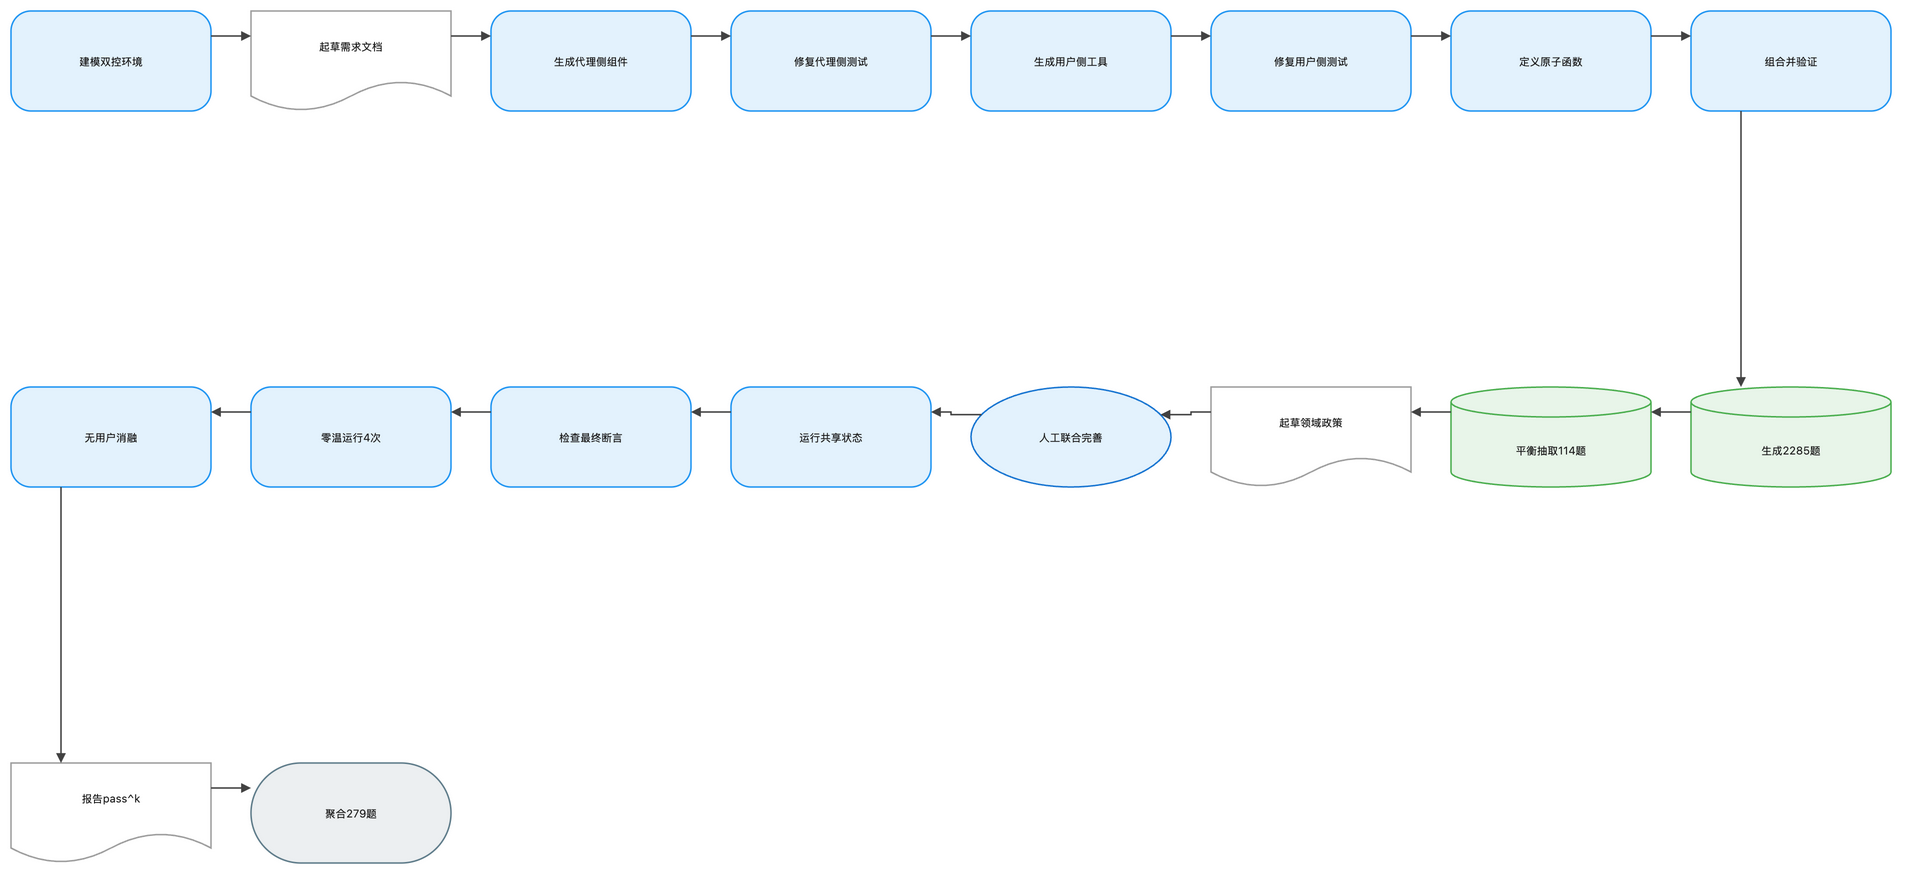

The diagram above was exported from draw.io. Its source (the exported page's mxGraphModel, read from the mxfile embedded in the PNG):
<mxGraphModel dx="1120" dy="720" grid="1" gridSize="8" guides="1" tooltips="1" connect="1" arrows="1" fold="1" page="1" pageScale="1" pageWidth="1888" pageHeight="928" math="1" background="#FFFFFF">
  <root>
    <mxCell id="0" />
    <mxCell id="1" parent="0" />
    <mxCell id="2" value="建模双控环境" style="rounded=1;arcSize=20;html=1;whiteSpace=wrap;fillColor=#E3F2FD;strokeColor=#2196F3;strokeWidth=1.5;fontColor=#212121;fontSize=11;fontFamily=Inter, Roboto, system-ui, -apple-system, sans-serif;verticalAlign=middle;align=center" vertex="1" parent="1">
      <mxGeometry x="-72" y="-8" width="200" height="100" as="geometry" />
    </mxCell>
    <mxCell id="3" value="起草需求文档" style="shape=document;boundedLbl=1;html=1;whiteSpace=wrap;fillColor=#FFFFFF;strokeColor=#9E9E9E;strokeWidth=1.5;fontColor=#212121;fontSize=11;fontFamily=Inter, Roboto, system-ui, -apple-system, sans-serif;verticalAlign=middle;align=center" vertex="1" parent="1">
      <mxGeometry x="168" y="-8" width="200" height="100" as="geometry" />
    </mxCell>
    <mxCell id="4" value="生成代理侧组件" style="rounded=1;arcSize=20;html=1;whiteSpace=wrap;fillColor=#E3F2FD;strokeColor=#2196F3;strokeWidth=1.5;fontColor=#212121;fontSize=11;fontFamily=Inter, Roboto, system-ui, -apple-system, sans-serif;verticalAlign=middle;align=center" vertex="1" parent="1">
      <mxGeometry x="408" y="-8" width="200" height="100" as="geometry" />
    </mxCell>
    <mxCell id="5" value="修复代理侧测试" style="rounded=1;arcSize=20;html=1;whiteSpace=wrap;fillColor=#E3F2FD;strokeColor=#2196F3;strokeWidth=1.5;fontColor=#212121;fontSize=11;fontFamily=Inter, Roboto, system-ui, -apple-system, sans-serif;verticalAlign=middle;align=center" vertex="1" parent="1">
      <mxGeometry x="648" y="-8" width="200" height="100" as="geometry" />
    </mxCell>
    <mxCell id="6" value="生成用户侧工具" style="rounded=1;arcSize=20;html=1;whiteSpace=wrap;fillColor=#E3F2FD;strokeColor=#2196F3;strokeWidth=1.5;fontColor=#212121;fontSize=11;fontFamily=Inter, Roboto, system-ui, -apple-system, sans-serif;verticalAlign=middle;align=center" vertex="1" parent="1">
      <mxGeometry x="888" y="-8" width="200" height="100" as="geometry" />
    </mxCell>
    <mxCell id="7" value="修复用户侧测试" style="rounded=1;arcSize=20;html=1;whiteSpace=wrap;fillColor=#E3F2FD;strokeColor=#2196F3;strokeWidth=1.5;fontColor=#212121;fontSize=11;fontFamily=Inter, Roboto, system-ui, -apple-system, sans-serif;verticalAlign=middle;align=center" vertex="1" parent="1">
      <mxGeometry x="1128" y="-8" width="200" height="100" as="geometry" />
    </mxCell>
    <mxCell id="8" value="定义原子函数" style="rounded=1;arcSize=20;html=1;whiteSpace=wrap;fillColor=#E3F2FD;strokeColor=#2196F3;strokeWidth=1.5;fontColor=#212121;fontSize=11;fontFamily=Inter, Roboto, system-ui, -apple-system, sans-serif;verticalAlign=middle;align=center" vertex="1" parent="1">
      <mxGeometry x="1368" y="-8" width="200" height="100" as="geometry" />
    </mxCell>
    <mxCell id="9" value="组合并验证" style="rounded=1;arcSize=20;html=1;whiteSpace=wrap;fillColor=#E3F2FD;strokeColor=#2196F3;strokeWidth=1.5;fontColor=#212121;fontSize=11;fontFamily=Inter, Roboto, system-ui, -apple-system, sans-serif;verticalAlign=middle;align=center" vertex="1" parent="1">
      <mxGeometry x="1608" y="-8" width="200" height="100" as="geometry" />
    </mxCell>
    <mxCell id="10" value="生成2285题" style="shape=cylinder3;boundedLbl=1;backgroundOutline=1;size=15;html=1;whiteSpace=wrap;fillColor=#E8F5E9;strokeColor=#4CAF50;strokeWidth=1.5;fontColor=#212121;fontSize=11;fontFamily=Inter, Roboto, system-ui, -apple-system, sans-serif;verticalAlign=middle;align=center" vertex="1" parent="1">
      <mxGeometry x="1608" y="368" width="200" height="100" as="geometry" />
    </mxCell>
    <mxCell id="11" value="平衡抽取114题" style="shape=cylinder3;boundedLbl=1;backgroundOutline=1;size=15;html=1;whiteSpace=wrap;fillColor=#E8F5E9;strokeColor=#4CAF50;strokeWidth=1.5;fontColor=#212121;fontSize=11;fontFamily=Inter, Roboto, system-ui, -apple-system, sans-serif;verticalAlign=middle;align=center" vertex="1" parent="1">
      <mxGeometry x="1368" y="368" width="200" height="100" as="geometry" />
    </mxCell>
    <mxCell id="12" value="起草领域政策" style="shape=document;boundedLbl=1;html=1;whiteSpace=wrap;fillColor=#FFFFFF;strokeColor=#9E9E9E;strokeWidth=1.5;fontColor=#212121;fontSize=11;fontFamily=Inter, Roboto, system-ui, -apple-system, sans-serif;verticalAlign=middle;align=center" vertex="1" parent="1">
      <mxGeometry x="1128" y="368" width="200" height="100" as="geometry" />
    </mxCell>
    <mxCell id="13" value="人工联合完善" style="ellipse;html=1;whiteSpace=wrap;fillColor=#E3F2FD;strokeColor=#1976D2;strokeWidth=1.5;fontColor=#212121;fontSize=11;fontFamily=Inter, Roboto, system-ui, -apple-system, sans-serif;verticalAlign=middle;align=center" vertex="1" parent="1">
      <mxGeometry x="888" y="368" width="200" height="100" as="geometry" />
    </mxCell>
    <mxCell id="14" value="运行共享状态" style="rounded=1;arcSize=20;html=1;whiteSpace=wrap;fillColor=#E3F2FD;strokeColor=#2196F3;strokeWidth=1.5;fontColor=#212121;fontSize=11;fontFamily=Inter, Roboto, system-ui, -apple-system, sans-serif;verticalAlign=middle;align=center" vertex="1" parent="1">
      <mxGeometry x="648" y="368" width="200" height="100" as="geometry" />
    </mxCell>
    <mxCell id="15" value="检查最终断言" style="rounded=1;arcSize=20;html=1;whiteSpace=wrap;fillColor=#E3F2FD;strokeColor=#2196F3;strokeWidth=1.5;fontColor=#212121;fontSize=11;fontFamily=Inter, Roboto, system-ui, -apple-system, sans-serif;verticalAlign=middle;align=center" vertex="1" parent="1">
      <mxGeometry x="408" y="368" width="200" height="100" as="geometry" />
    </mxCell>
    <mxCell id="16" value="零温运行4次" style="rounded=1;arcSize=20;html=1;whiteSpace=wrap;fillColor=#E3F2FD;strokeColor=#2196F3;strokeWidth=1.5;fontColor=#212121;fontSize=11;fontFamily=Inter, Roboto, system-ui, -apple-system, sans-serif;verticalAlign=middle;align=center" vertex="1" parent="1">
      <mxGeometry x="168" y="368" width="200" height="100" as="geometry" />
    </mxCell>
    <mxCell id="17" value="无用户消融" style="rounded=1;arcSize=20;html=1;whiteSpace=wrap;fillColor=#E3F2FD;strokeColor=#2196F3;strokeWidth=1.5;fontColor=#212121;fontSize=11;fontFamily=Inter, Roboto, system-ui, -apple-system, sans-serif;verticalAlign=middle;align=center" vertex="1" parent="1">
      <mxGeometry x="-72" y="368" width="200" height="100" as="geometry" />
    </mxCell>
    <mxCell id="18" value="报告pass^k" style="shape=document;boundedLbl=1;html=1;whiteSpace=wrap;fillColor=#FFFFFF;strokeColor=#9E9E9E;strokeWidth=1.5;fontColor=#212121;fontSize=11;fontFamily=Inter, Roboto, system-ui, -apple-system, sans-serif;verticalAlign=middle;align=center" vertex="1" parent="1">
      <mxGeometry x="-72" y="744" width="200" height="100" as="geometry" />
    </mxCell>
    <mxCell id="19" value="聚合279题" style="rounded=1;arcSize=50;html=1;whiteSpace=wrap;fillColor=#ECEFF1;strokeColor=#607D8B;strokeWidth=1.5;fontColor=#212121;fontSize=11;fontFamily=Inter, Roboto, system-ui, -apple-system, sans-serif;verticalAlign=middle;align=center" vertex="1" parent="1">
      <mxGeometry x="168" y="744" width="200" height="100" as="geometry" />
    </mxCell>
    <mxCell id="20" value="" style="edgeStyle=orthogonalEdgeStyle;rounded=0;orthogonalLoop=1;jettySize=auto;html=1;strokeColor=#424242;strokeWidth=1.5;endArrow=block;endFill=1;exitX=1;exitY=0.25;exitDx=0;exitDy=0;entryX=0;entryY=0.25;entryDx=0;entryDy=0;jumpStyle=arc;jumpSize=8" edge="1" parent="1" source="2" target="3">
      <mxGeometry relative="1" as="geometry" />
    </mxCell>
    <mxCell id="21" value="" style="edgeStyle=orthogonalEdgeStyle;rounded=0;orthogonalLoop=1;jettySize=auto;html=1;strokeColor=#424242;strokeWidth=1.5;endArrow=block;endFill=1;exitX=1;exitY=0.25;exitDx=0;exitDy=0;entryX=0;entryY=0.25;entryDx=0;entryDy=0;jumpStyle=arc;jumpSize=8" edge="1" parent="1" source="3" target="4">
      <mxGeometry relative="1" as="geometry" />
    </mxCell>
    <mxCell id="22" value="" style="edgeStyle=orthogonalEdgeStyle;rounded=0;orthogonalLoop=1;jettySize=auto;html=1;strokeColor=#424242;strokeWidth=1.5;endArrow=block;endFill=1;exitX=1;exitY=0.25;exitDx=0;exitDy=0;entryX=0;entryY=0.25;entryDx=0;entryDy=0;jumpStyle=arc;jumpSize=8" edge="1" parent="1" source="4" target="5">
      <mxGeometry relative="1" as="geometry" />
    </mxCell>
    <mxCell id="23" value="" style="edgeStyle=orthogonalEdgeStyle;rounded=0;orthogonalLoop=1;jettySize=auto;html=1;strokeColor=#424242;strokeWidth=1.5;endArrow=block;endFill=1;exitX=1;exitY=0.25;exitDx=0;exitDy=0;entryX=0;entryY=0.25;entryDx=0;entryDy=0;jumpStyle=arc;jumpSize=8" edge="1" parent="1" source="5" target="6">
      <mxGeometry relative="1" as="geometry" />
    </mxCell>
    <mxCell id="24" value="" style="edgeStyle=orthogonalEdgeStyle;rounded=0;orthogonalLoop=1;jettySize=auto;html=1;strokeColor=#424242;strokeWidth=1.5;endArrow=block;endFill=1;exitX=1;exitY=0.25;exitDx=0;exitDy=0;entryX=0;entryY=0.25;entryDx=0;entryDy=0;jumpStyle=arc;jumpSize=8" edge="1" parent="1" source="6" target="7">
      <mxGeometry relative="1" as="geometry" />
    </mxCell>
    <mxCell id="25" value="" style="edgeStyle=orthogonalEdgeStyle;rounded=0;orthogonalLoop=1;jettySize=auto;html=1;strokeColor=#424242;strokeWidth=1.5;endArrow=block;endFill=1;exitX=1;exitY=0.25;exitDx=0;exitDy=0;entryX=0;entryY=0.25;entryDx=0;entryDy=0;jumpStyle=arc;jumpSize=8" edge="1" parent="1" source="7" target="8">
      <mxGeometry relative="1" as="geometry" />
    </mxCell>
    <mxCell id="26" value="" style="edgeStyle=orthogonalEdgeStyle;rounded=0;orthogonalLoop=1;jettySize=auto;html=1;strokeColor=#424242;strokeWidth=1.5;endArrow=block;endFill=1;exitX=1;exitY=0.25;exitDx=0;exitDy=0;entryX=0;entryY=0.25;entryDx=0;entryDy=0;jumpStyle=arc;jumpSize=8" edge="1" parent="1" source="8" target="9">
      <mxGeometry relative="1" as="geometry" />
    </mxCell>
    <mxCell id="27" value="" style="edgeStyle=orthogonalEdgeStyle;rounded=0;orthogonalLoop=1;jettySize=auto;html=1;strokeColor=#424242;strokeWidth=1.5;endArrow=block;endFill=1;exitX=0.25;exitY=1;exitDx=0;exitDy=0;entryX=0.25;entryY=0;entryDx=0;entryDy=0;jumpStyle=arc;jumpSize=8" edge="1" parent="1" source="9" target="10">
      <mxGeometry relative="1" as="geometry" />
    </mxCell>
    <mxCell id="28" value="" style="edgeStyle=orthogonalEdgeStyle;rounded=0;orthogonalLoop=1;jettySize=auto;html=1;strokeColor=#424242;strokeWidth=1.5;endArrow=block;endFill=1;exitX=0;exitY=0.25;exitDx=0;exitDy=0;entryX=1;entryY=0.25;entryDx=0;entryDy=0;jumpStyle=arc;jumpSize=8" edge="1" parent="1" source="10" target="11">
      <mxGeometry relative="1" as="geometry" />
    </mxCell>
    <mxCell id="29" value="" style="edgeStyle=orthogonalEdgeStyle;rounded=0;orthogonalLoop=1;jettySize=auto;html=1;strokeColor=#424242;strokeWidth=1.5;endArrow=block;endFill=1;exitX=0;exitY=0.25;exitDx=0;exitDy=0;entryX=1;entryY=0.25;entryDx=0;entryDy=0;jumpStyle=arc;jumpSize=8" edge="1" parent="1" source="11" target="12">
      <mxGeometry relative="1" as="geometry" />
    </mxCell>
    <mxCell id="30" value="" style="edgeStyle=orthogonalEdgeStyle;rounded=0;orthogonalLoop=1;jettySize=auto;html=1;strokeColor=#424242;strokeWidth=1.5;endArrow=block;endFill=1;exitX=0;exitY=0.25;exitDx=0;exitDy=0;entryX=1;entryY=0.25;entryDx=0;entryDy=0;jumpStyle=arc;jumpSize=8" edge="1" parent="1" source="12" target="13">
      <mxGeometry relative="1" as="geometry" />
    </mxCell>
    <mxCell id="31" value="" style="edgeStyle=orthogonalEdgeStyle;rounded=0;orthogonalLoop=1;jettySize=auto;html=1;strokeColor=#424242;strokeWidth=1.5;endArrow=block;endFill=1;exitX=0;exitY=0.25;exitDx=0;exitDy=0;entryX=1;entryY=0.25;entryDx=0;entryDy=0;jumpStyle=arc;jumpSize=8" edge="1" parent="1" source="13" target="14">
      <mxGeometry relative="1" as="geometry" />
    </mxCell>
    <mxCell id="32" value="" style="edgeStyle=orthogonalEdgeStyle;rounded=0;orthogonalLoop=1;jettySize=auto;html=1;strokeColor=#424242;strokeWidth=1.5;endArrow=block;endFill=1;exitX=0;exitY=0.25;exitDx=0;exitDy=0;entryX=1;entryY=0.25;entryDx=0;entryDy=0;jumpStyle=arc;jumpSize=8" edge="1" parent="1" source="14" target="15">
      <mxGeometry relative="1" as="geometry" />
    </mxCell>
    <mxCell id="33" value="" style="edgeStyle=orthogonalEdgeStyle;rounded=0;orthogonalLoop=1;jettySize=auto;html=1;strokeColor=#424242;strokeWidth=1.5;endArrow=block;endFill=1;exitX=0;exitY=0.25;exitDx=0;exitDy=0;entryX=1;entryY=0.25;entryDx=0;entryDy=0;jumpStyle=arc;jumpSize=8" edge="1" parent="1" source="15" target="16">
      <mxGeometry relative="1" as="geometry" />
    </mxCell>
    <mxCell id="34" value="" style="edgeStyle=orthogonalEdgeStyle;rounded=0;orthogonalLoop=1;jettySize=auto;html=1;strokeColor=#424242;strokeWidth=1.5;endArrow=block;endFill=1;exitX=0;exitY=0.25;exitDx=0;exitDy=0;entryX=1;entryY=0.25;entryDx=0;entryDy=0;jumpStyle=arc;jumpSize=8" edge="1" parent="1" source="16" target="17">
      <mxGeometry relative="1" as="geometry" />
    </mxCell>
    <mxCell id="35" value="" style="edgeStyle=orthogonalEdgeStyle;rounded=0;orthogonalLoop=1;jettySize=auto;html=1;strokeColor=#424242;strokeWidth=1.5;endArrow=block;endFill=1;exitX=0.25;exitY=1;exitDx=0;exitDy=0;entryX=0.25;entryY=0;entryDx=0;entryDy=0;jumpStyle=arc;jumpSize=8" edge="1" parent="1" source="17" target="18">
      <mxGeometry relative="1" as="geometry" />
    </mxCell>
    <mxCell id="36" value="" style="edgeStyle=orthogonalEdgeStyle;rounded=0;orthogonalLoop=1;jettySize=auto;html=1;strokeColor=#424242;strokeWidth=1.5;endArrow=block;endFill=1;exitX=1;exitY=0.25;exitDx=0;exitDy=0;entryX=0;entryY=0.25;entryDx=0;entryDy=0;jumpStyle=arc;jumpSize=8" edge="1" parent="1" source="18" target="19">
      <mxGeometry relative="1" as="geometry" />
    </mxCell>
  </root>
</mxGraphModel>